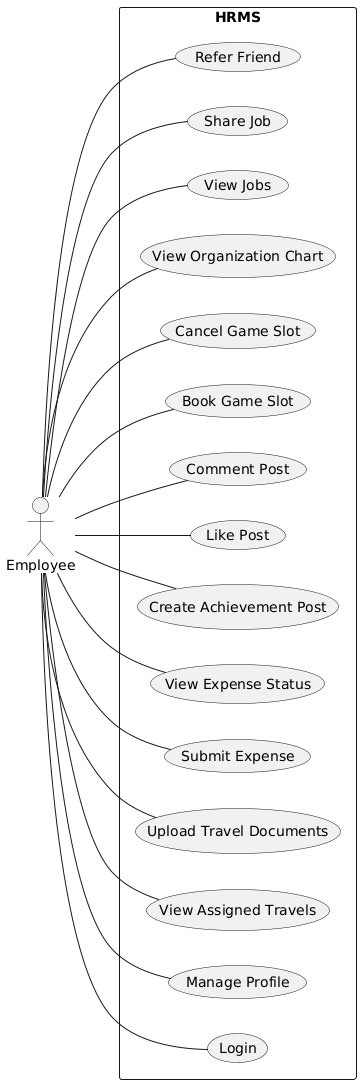

The diagram above was rendered by PlantUML. Its source (embedded in the PNG):
@startuml
left to right direction

actor Employee

rectangle HRMS {

Employee -- (Login)

Employee -- (Manage Profile)

Employee -- (View Assigned Travels)
Employee -- (Upload Travel Documents)

Employee -- (Submit Expense)
Employee -- (View Expense Status)

Employee -- (Create Achievement Post)
Employee -- (Like Post)
Employee -- (Comment Post)

Employee -- (Book Game Slot)
Employee -- (Cancel Game Slot)

Employee -- (View Organization Chart)

Employee -- (View Jobs)
Employee -- (Share Job)
Employee -- (Refer Friend)

}
@enduml